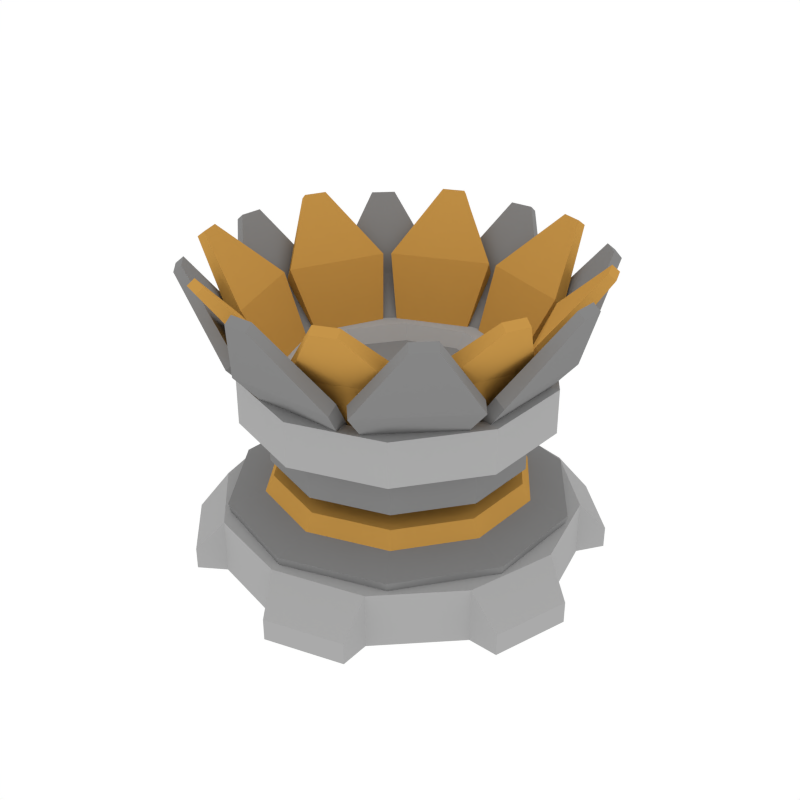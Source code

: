 # Source: Props_Teleporter_1.blend  (saved by Blender 2.79.0; exported with 4.5.12 LTS)
import bpy
from mathutils import Matrix  # noqa: F401  (used for matrix-valued properties, if any)

bpy.ops.wm.read_factory_settings(use_empty=True)
scene = bpy.context.scene
scene.name = 'Scene'

# ---- collections
col_collection_1 = bpy.data.collections.new('Collection 1'); scene.collection.children.link(col_collection_1)

# ---- materials (node trees are filled in below, after node groups)
mat_main = bpy.data.materials.new('Main')
mat_main.alpha_threshold = 0.0
mat_main.diffuse_color = (0.402, 0.402, 0.402, 1.0)
mat_main.roughness = 0.5
mat_darkgrey = bpy.data.materials.new('DarkGrey')
mat_darkgrey.alpha_threshold = 0.0
mat_darkgrey.diffuse_color = (0.2395, 0.2395, 0.2395, 1.0)
mat_darkgrey.roughness = 0.5
mat_accent = bpy.data.materials.new('Accent')
mat_accent.alpha_threshold = 0.0
mat_accent.diffuse_color = (0.5596, 0.2977, 0.06679, 1.0)
mat_accent.roughness = 0.5

# ---- material node trees

# ---- world
world_world = bpy.data.worlds.new('World'); scene.world = world_world
world_world.color = (1.0, 1.0, 1.0)
world_world.use_sun_shadow = False
world_world.sun_shadow_jitter_overblur = 0.0
world_world.cycles.sampling_method = 'NONE'
world_world.cycles.sample_map_resolution = 256

# ---- meshes
me_cylinder_011 = bpy.data.meshes.new('Cylinder.011')
me_cylinder_011.from_pydata([(0.3119, 0.1699, 0.4845), (0.4423, 0.393, 0.8638), (0.1699, 0.3119, 0.4845), (0.393, 0.4423, 0.8638), (0.4477, 0.2116, 0.6397), (0.2116, 0.4477, 0.6397), (0.1494, 0.2914, 0.5083), (0.2914, 0.1494, 0.5083), (0.4272, 0.1911, 0.6636), (0.4269, 0.3776, 0.8817), (0.3776, 0.4269, 0.8817), (0.1911, 0.4272, 0.6636), (0.1004, 0.3407, 0.4845), (0.03488, 0.5906, 0.8638), (-0.1004, 0.3407, 0.4845), (-0.03487, 0.5906, 0.8638), (0.167, 0.4662, 0.6397), (-0.167, 0.4662, 0.6397), (-0.1004, 0.3117, 0.5083), (0.1004, 0.3117, 0.5083), (0.167, 0.4372, 0.6636), (0.03488, 0.5688, 0.8817), (-0.03487, 0.5688, 0.8817), (-0.167, 0.4372, 0.6636), (-0.1699, 0.3119, 0.4845), (-0.393, 0.4423, 0.8638), (-0.3119, 0.1699, 0.4845), (-0.4423, 0.393, 0.8638), (-0.2116, 0.4477, 0.6397), (-0.4477, 0.2116, 0.6397), (-0.2914, 0.1494, 0.5083), (-0.1494, 0.2914, 0.5083), (-0.1911, 0.4272, 0.6636), (-0.3776, 0.4269, 0.8817), (-0.4269, 0.3776, 0.8817), (-0.4272, 0.1911, 0.6636), (-0.3407, 0.1004, 0.4845), (-0.5906, 0.03488, 0.8638), (-0.3407, -0.1004, 0.4845), (-0.5906, -0.03487, 0.8638), (-0.4662, 0.167, 0.6397), (-0.4662, -0.167, 0.6397), (-0.3117, -0.1004, 0.5083), (-0.3117, 0.1004, 0.5083), (-0.4372, 0.167, 0.6636), (-0.5688, 0.03488, 0.8817), (-0.5688, -0.03487, 0.8817), (-0.4372, -0.167, 0.6636), (-0.3119, -0.1699, 0.4845), (-0.4423, -0.393, 0.8638), (-0.1699, -0.3119, 0.4845), (-0.393, -0.4423, 0.8638), (-0.4477, -0.2116, 0.6397), (-0.2116, -0.4477, 0.6397), (-0.1494, -0.2914, 0.5083), (-0.2914, -0.1494, 0.5083), (-0.4272, -0.1911, 0.6636), (-0.4269, -0.3776, 0.8817), (-0.3776, -0.4269, 0.8817), (-0.1911, -0.4272, 0.6636), (-0.1004, -0.3407, 0.4845), (-0.03487, -0.5906, 0.8638), (0.1004, -0.3407, 0.4845), (0.03488, -0.5906, 0.8638), (-0.167, -0.4662, 0.6397), (0.167, -0.4662, 0.6397), (0.1004, -0.3117, 0.5083), (-0.1004, -0.3117, 0.5083), (-0.167, -0.4372, 0.6636), (-0.03487, -0.5688, 0.8817), (0.03488, -0.5688, 0.8817), (0.167, -0.4372, 0.6636), (0.1699, -0.3119, 0.4845), (0.393, -0.4423, 0.8638), (0.3119, -0.1699, 0.4845), (0.4423, -0.393, 0.8638), (0.2116, -0.4477, 0.6397), (0.4477, -0.2116, 0.6397), (0.2914, -0.1494, 0.5083), (0.1494, -0.2914, 0.5083), (0.1911, -0.4272, 0.6636), (0.3776, -0.4269, 0.8817), (0.4269, -0.3776, 0.8817), (0.4272, -0.1911, 0.6636), (0.3407, -0.1004, 0.4845), (0.5906, -0.03487, 0.8638), (0.3407, 0.1004, 0.4845), (0.5906, 0.03488, 0.8638), (0.4662, -0.167, 0.6397), (0.4662, 0.167, 0.6397), (0.3117, 0.1004, 0.5083), (0.3117, -0.1004, 0.5083), (0.4372, -0.167, 0.6636), (0.5688, -0.03487, 0.8817), (0.5688, 0.03488, 0.8817), (0.4372, 0.167, 0.6636), (0.3237, 0.03447, 0.4332), (0.5424, 0.1881, 0.8839), (0.2532, 0.2045, 0.4332), (0.5165, 0.2506, 0.8839), (0.4533, 0.02214, 0.6912), (0.3362, 0.3049, 0.6912), (0.2287, 0.1943, 0.4729), (0.2991, 0.02431, 0.4729), (0.4288, 0.01197, 0.7309), (0.5229, 0.18, 0.9004), (0.497, 0.2425, 0.9004), (0.3116, 0.2947, 0.7309), (0.2045, 0.2532, 0.4332), (0.2506, 0.5165, 0.8839), (0.03447, 0.3237, 0.4332), (0.1881, 0.5424, 0.8839), (0.3049, 0.3362, 0.6912), (0.02214, 0.4533, 0.6912), (0.02431, 0.2991, 0.4729), (0.1943, 0.2287, 0.4729), (0.2947, 0.3116, 0.7309), (0.2425, 0.497, 0.9004), (0.18, 0.5229, 0.9004), (0.01197, 0.4288, 0.7309), (-0.03447, 0.3237, 0.4332), (-0.1881, 0.5424, 0.8839), (-0.2045, 0.2532, 0.4332), (-0.2506, 0.5165, 0.8839), (-0.02214, 0.4533, 0.6912), (-0.3049, 0.3362, 0.6912), (-0.1943, 0.2287, 0.4729), (-0.0243, 0.2991, 0.4729), (-0.01197, 0.4288, 0.7309), (-0.18, 0.5229, 0.9004), (-0.2425, 0.497, 0.9004), (-0.2947, 0.3116, 0.7309), (-0.2532, 0.2045, 0.4332), (-0.5165, 0.2506, 0.8839), (-0.3237, 0.03447, 0.4332), (-0.5424, 0.1881, 0.8839), (-0.3362, 0.3049, 0.6912), (-0.4533, 0.02214, 0.6912), (-0.2991, 0.02431, 0.4729), (-0.2287, 0.1943, 0.4729), (-0.3116, 0.2947, 0.7309), (-0.497, 0.2425, 0.9004), (-0.5229, 0.18, 0.9004), (-0.4288, 0.01197, 0.7309), (-0.3237, -0.03447, 0.4332), (-0.5424, -0.1881, 0.8839), (-0.2532, -0.2045, 0.4332), (-0.5165, -0.2506, 0.8839), (-0.4533, -0.02214, 0.6912), (-0.3362, -0.3049, 0.6912), (-0.2287, -0.1943, 0.4729), (-0.2991, -0.02431, 0.4729), (-0.4288, -0.01197, 0.7309), (-0.5229, -0.18, 0.9004), (-0.497, -0.2425, 0.9004), (-0.3116, -0.2947, 0.7309), (-0.2045, -0.2532, 0.4332), (-0.2506, -0.5165, 0.8839), (-0.03447, -0.3237, 0.4332), (-0.1881, -0.5424, 0.8839), (-0.3049, -0.3362, 0.6912), (-0.02214, -0.4533, 0.6912), (-0.0243, -0.2991, 0.4729), (-0.1943, -0.2287, 0.4729), (-0.2947, -0.3116, 0.7309), (-0.2425, -0.497, 0.9004), (-0.18, -0.5229, 0.9004), (-0.01197, -0.4288, 0.7309), (0.03447, -0.3237, 0.4332), (0.1881, -0.5424, 0.8839), (0.2045, -0.2532, 0.4332), (0.2506, -0.5165, 0.8839), (0.02214, -0.4533, 0.6912), (0.3049, -0.3362, 0.6912), (0.1943, -0.2287, 0.4729), (0.02431, -0.2991, 0.4729), (0.01197, -0.4288, 0.7309), (0.18, -0.5229, 0.9004), (0.2425, -0.497, 0.9004), (0.2947, -0.3116, 0.7309), (0.2532, -0.2045, 0.4332), (0.5165, -0.2506, 0.8839), (0.3237, -0.03447, 0.4332), (0.5424, -0.1881, 0.8839), (0.3362, -0.3049, 0.6912), (0.4533, -0.02214, 0.6912), (0.2991, -0.02431, 0.4729), (0.2287, -0.1943, 0.4729), (0.3116, -0.2947, 0.7309), (0.497, -0.2425, 0.9004), (0.5229, -0.18, 0.9004), (0.4288, -0.01197, 0.7309), (-0.2202, 0.3031, 0.4309), (-0.3563, 0.1158, 0.4309), (-0.3563, -0.1158, 0.4309), (-0.2202, -0.3031, 0.4309), (9.137e-07, -0.3746, 0.4309), (0.2202, -0.3031, 0.4309), (0.3563, -0.1158, 0.4309), (0.3563, 0.1158, 0.4309), (9.465e-07, 0.3746, 0.4309), (0.2202, 0.3031, 0.4309), (-0.2202, 0.3031, 0.3053), (-0.3563, 0.1158, 0.3053), (-0.3563, -0.1158, 0.3053), (-0.2202, -0.3031, 0.3053), (9.137e-07, -0.3746, 0.3053), (0.2202, -0.3031, 0.3053), (9.484e-07, 0.5243, -0.004148), (9.484e-07, 0.5243, 0.1554), (0.2622, 0.4541, -0.004148), (0.2622, 0.4541, 0.1554), (0.4541, 0.2622, -0.004148), (0.4541, 0.2622, 0.1554), (0.5243, 5.829e-08, -0.004148), (0.5243, 5.829e-08, 0.1554), (0.4541, -0.2622, -0.004148), (0.4541, -0.2622, 0.1554), (0.2622, -0.4541, -0.004148), (0.2622, -0.4541, 0.1554), (1.028e-06, -0.5243, -0.004148), (1.028e-06, -0.5243, 0.1554), (-0.2622, -0.4541, -0.004148), (-0.2622, -0.4541, 0.1554), (-0.4541, -0.2622, -0.004148), (-0.4541, -0.2622, 0.1554), (-0.5243, -1.626e-07, -0.004148), (-0.5243, -1.626e-07, 0.1554), (-0.4541, 0.2622, -0.004148), (-0.4541, 0.2622, 0.1554), (-0.2622, 0.4541, -0.004148), (-0.2622, 0.4541, 0.1554), (-0.04048, 0.6029, -0.004148), (-0.04048, 0.6029, 0.05905), (0.3365, 0.5019, 0.05905), (0.3365, 0.5019, -0.004148), (0.5019, 0.3365, -0.004148), (0.5019, 0.3365, 0.05905), (0.6029, -0.04048, 0.05905), (0.6029, -0.04048, -0.004148), (0.5424, -0.2664, -0.004148), (0.5424, -0.2664, 0.05905), (0.2664, -0.5424, 0.05905), (0.2664, -0.5424, -0.004148), (0.04048, -0.6029, -0.004148), (0.04048, -0.6029, 0.05905), (-0.3365, -0.5019, 0.05905), (-0.3365, -0.5019, -0.004148), (-0.5019, -0.3365, -0.004148), (-0.5019, -0.3365, 0.05905), (-0.6029, 0.04048, 0.05905), (-0.6029, 0.04048, -0.004148), (-0.5424, 0.2664, -0.004148), (-0.5424, 0.2664, 0.05905), (-0.2664, 0.5424, 0.05905), (-0.2664, 0.5424, -0.004148), (0.3563, -0.1158, 0.3053), (0.3563, 0.1158, 0.3053), (9.465e-07, 0.3746, 0.3053), (0.2202, 0.3031, 0.3053), (-0.1255, 0.1727, 0.3053), (-0.203, 0.06598, 0.3053), (-0.203, -0.06597, 0.3053), (-0.1255, -0.1727, 0.3053), (9.268e-07, -0.2135, 0.3053), (0.1255, -0.1727, 0.3053), (0.2031, -0.06597, 0.3053), (0.2031, 0.06597, 0.3053), (9.454e-07, 0.2135, 0.3053), (0.1255, 0.1727, 0.3053), (-0.1255, 0.1727, 0.2552), (-0.203, 0.06598, 0.2552), (-0.203, -0.06597, 0.2552), (-0.1255, -0.1727, 0.2552), (9.268e-07, -0.2135, 0.2552), (0.1255, -0.1727, 0.2552), (0.2031, -0.06597, 0.2552), (0.2031, 0.06597, 0.2552), (9.454e-07, 0.2135, 0.2552), (0.1255, 0.1727, 0.2552), (-0.2166, 0.2981, 0.2552), (-0.3505, 0.1139, 0.2552), (-0.3505, -0.1139, 0.2552), (-0.2166, -0.2981, 0.2552), (9.142e-07, -0.3685, 0.2552), (0.2166, -0.2981, 0.2552), (0.3505, -0.1139, 0.2552), (0.3505, 0.1139, 0.2552), (9.464e-07, 0.3685, 0.2552), (0.2166, 0.2981, 0.2552), (-0.2315, 0.3187, 0.2071), (-0.3746, 0.1217, 0.2071), (-0.3746, -0.1217, 0.2071), (-0.2315, -0.3187, 0.2071), (9.121e-07, -0.3939, 0.2071), (0.2315, -0.3187, 0.2071), (0.3746, -0.1217, 0.2071), (0.3746, 0.1217, 0.2071), (9.466e-07, 0.3939, 0.2071), (0.2315, 0.3187, 0.2071), (-0.2951, 0.4062, 0.1806), (-0.2898, 0.3988, 0.1385), (-0.4775, 0.1552, 0.1806), (-0.4689, 0.1523, 0.1385), (-0.4775, -0.1552, 0.1806), (-0.4689, -0.1523, 0.1385), (-0.2951, -0.4062, 0.1806), (-0.2898, -0.3988, 0.1385), (8.995e-07, -0.5021, 0.1806), (9.005e-07, -0.493, 0.1385), (0.2951, -0.4062, 0.1806), (0.2898, -0.3988, 0.1385), (0.4775, -0.1552, 0.1806), (0.4689, -0.1523, 0.1385), (0.4775, 0.1552, 0.1806), (0.4689, 0.1523, 0.1385), (0.2951, 0.4062, 0.1806), (0.2898, 0.3988, 0.1385), (9.434e-07, 0.5021, 0.1806), (9.436e-07, 0.493, 0.1385), (0.2672, 0.3678, 0.4341), (9.47e-07, 0.4546, 0.4341), (0.4324, 0.1405, 0.4341), (0.4324, -0.1405, 0.4341), (0.2672, -0.3678, 0.4341), (9.072e-07, -0.4546, 0.4341), (-0.2672, -0.3678, 0.4341), (-0.4324, -0.1405, 0.4341), (-0.4324, 0.1405, 0.4341), (-0.2672, 0.3678, 0.4341), (0.2672, 0.3678, 0.5649), (9.47e-07, 0.4546, 0.5649), (0.4324, 0.1405, 0.5649), (0.4324, -0.1405, 0.5649), (0.2672, -0.3678, 0.5649), (9.072e-07, -0.4546, 0.5649), (-0.2672, -0.3678, 0.5649), (-0.4324, -0.1405, 0.5649), (-0.4324, 0.1405, 0.5649), (-0.2672, 0.3678, 0.5649), (0.239, 0.3289, 0.5649), (9.467e-07, 0.4066, 0.5649), (0.3867, 0.1256, 0.5649), (0.3867, -0.1256, 0.5649), (0.239, -0.3289, 0.5649), (9.111e-07, -0.4066, 0.5649), (-0.239, -0.3289, 0.5649), (-0.3867, -0.1256, 0.5649), (-0.3867, 0.1256, 0.5649), (-0.239, 0.3289, 0.5649), (0.239, 0.3289, 0.5513), (9.467e-07, 0.4066, 0.5513), (0.3867, 0.1256, 0.5513), (0.3867, -0.1256, 0.5513), (0.239, -0.3289, 0.5513), (9.111e-07, -0.4066, 0.5513), (-0.239, -0.3289, 0.5513), (-0.3867, -0.1256, 0.5513), (-0.3867, 0.1256, 0.5513), (-0.239, 0.3289, 0.5513), (0.1751, 0.241, 0.5558), (9.514e-07, 0.2979, 0.5558), (0.2834, 0.09207, 0.5558), (0.2834, -0.09207, 0.5558), (0.1751, -0.241, 0.5558), (9.254e-07, -0.2979, 0.5558), (-0.1751, -0.241, 0.5558), (-0.2833, -0.09207, 0.5558), (-0.2833, 0.09207, 0.5558), (-0.1751, 0.241, 0.5558), (0.1526, 0.21, 0.5173), (9.259e-07, 0.2596, 0.5173), (0.2469, 0.08022, 0.5173), (0.2469, -0.08022, 0.5173), (0.1526, -0.21, 0.5173), (9.032e-07, -0.2596, 0.5173), (-0.1526, -0.21, 0.5173), (-0.2469, -0.08022, 0.5173), (-0.2469, 0.08022, 0.5173), (-0.1526, 0.21, 0.5173)], [], [(4, 5, 3, 1), (0, 2, 5, 4), (8, 9, 10, 11), (7, 8, 11, 6), (1, 3, 10, 9), (2, 0, 7, 6), (3, 5, 11, 10), (5, 2, 6, 11), (4, 1, 9, 8), (0, 4, 8, 7), (16, 17, 15, 13), (12, 14, 17, 16), (20, 21, 22, 23), (19, 20, 23, 18), (13, 15, 22, 21), (14, 12, 19, 18), (15, 17, 23, 22), (17, 14, 18, 23), (16, 13, 21, 20), (12, 16, 20, 19), (28, 29, 27, 25), (24, 26, 29, 28), (32, 33, 34, 35), (31, 32, 35, 30), (25, 27, 34, 33), (26, 24, 31, 30), (27, 29, 35, 34), (29, 26, 30, 35), (28, 25, 33, 32), (24, 28, 32, 31), (40, 41, 39, 37), (36, 38, 41, 40), (44, 45, 46, 47), (43, 44, 47, 42), (37, 39, 46, 45), (38, 36, 43, 42), (39, 41, 47, 46), (41, 38, 42, 47), (40, 37, 45, 44), (36, 40, 44, 43), (52, 53, 51, 49), (48, 50, 53, 52), (56, 57, 58, 59), (55, 56, 59, 54), (49, 51, 58, 57), (50, 48, 55, 54), (51, 53, 59, 58), (53, 50, 54, 59), (52, 49, 57, 56), (48, 52, 56, 55), (64, 65, 63, 61), (60, 62, 65, 64), (68, 69, 70, 71), (67, 68, 71, 66), (61, 63, 70, 69), (62, 60, 67, 66), (63, 65, 71, 70), (65, 62, 66, 71), (64, 61, 69, 68), (60, 64, 68, 67), (76, 77, 75, 73), (72, 74, 77, 76), (80, 81, 82, 83), (79, 80, 83, 78), (73, 75, 82, 81), (74, 72, 79, 78), (75, 77, 83, 82), (77, 74, 78, 83), (76, 73, 81, 80), (72, 76, 80, 79), (88, 89, 87, 85), (84, 86, 89, 88), (92, 93, 94, 95), (91, 92, 95, 90), (85, 87, 94, 93), (86, 84, 91, 90), (87, 89, 95, 94), (89, 86, 90, 95), (88, 85, 93, 92), (84, 88, 92, 91), (100, 101, 99, 97), (96, 98, 101, 100), (104, 105, 106, 107), (103, 104, 107, 102), (97, 99, 106, 105), (98, 96, 103, 102), (99, 101, 107, 106), (101, 98, 102, 107), (100, 97, 105, 104), (96, 100, 104, 103), (112, 113, 111, 109), (108, 110, 113, 112), (116, 117, 118, 119), (115, 116, 119, 114), (109, 111, 118, 117), (110, 108, 115, 114), (111, 113, 119, 118), (113, 110, 114, 119), (112, 109, 117, 116), (108, 112, 116, 115), (124, 125, 123, 121), (120, 122, 125, 124), (128, 129, 130, 131), (127, 128, 131, 126), (121, 123, 130, 129), (122, 120, 127, 126), (123, 125, 131, 130), (125, 122, 126, 131), (124, 121, 129, 128), (120, 124, 128, 127), (136, 137, 135, 133), (132, 134, 137, 136), (140, 141, 142, 143), (139, 140, 143, 138), (133, 135, 142, 141), (134, 132, 139, 138), (135, 137, 143, 142), (137, 134, 138, 143), (136, 133, 141, 140), (132, 136, 140, 139), (148, 149, 147, 145), (144, 146, 149, 148), (152, 153, 154, 155), (151, 152, 155, 150), (145, 147, 154, 153), (146, 144, 151, 150), (147, 149, 155, 154), (149, 146, 150, 155), (148, 145, 153, 152), (144, 148, 152, 151), (160, 161, 159, 157), (156, 158, 161, 160), (164, 165, 166, 167), (163, 164, 167, 162), (157, 159, 166, 165), (158, 156, 163, 162), (159, 161, 167, 166), (161, 158, 162, 167), (160, 157, 165, 164), (156, 160, 164, 163), (172, 173, 171, 169), (168, 170, 173, 172), (176, 177, 178, 179), (175, 176, 179, 174), (169, 171, 178, 177), (170, 168, 175, 174), (171, 173, 179, 178), (173, 170, 174, 179), (172, 169, 177, 176), (168, 172, 176, 175), (184, 185, 183, 181), (180, 182, 185, 184), (188, 189, 190, 191), (187, 188, 191, 186), (181, 183, 190, 189), (182, 180, 187, 186), (183, 185, 191, 190), (185, 182, 186, 191), (184, 181, 189, 188), (180, 184, 188, 187), (259, 258, 200, 201), (261, 262, 204, 203), (262, 263, 205, 204), (263, 264, 206, 205), (257, 259, 201, 199), (268, 260, 202, 258), (267, 269, 259, 257), (264, 265, 207, 206), (202, 203, 193, 192), (193, 194, 327, 328), (266, 267, 257, 256), (205, 206, 196, 195), (260, 261, 203, 202), (269, 268, 258, 259), (203, 204, 194, 193), (206, 207, 197, 196), (208, 209, 211, 210), (227, 229, 253, 250), (212, 213, 215, 214), (222, 223, 246, 247), (216, 217, 219, 218), (213, 212, 236, 237), (220, 221, 223, 222), (228, 226, 251, 252), (224, 225, 227, 226), (231, 209, 233, 254), (228, 229, 231, 230), (211, 213, 237, 234), (208, 210, 212, 214, 216, 218, 220, 222, 224, 226, 228, 230), (235, 234, 237, 236), (239, 238, 241, 240), (243, 242, 245, 244), (247, 246, 249, 248), (251, 250, 253, 252), (255, 254, 233, 232), (224, 222, 247, 248), (218, 219, 242, 243), (229, 228, 252, 253), (223, 225, 249, 246), (220, 218, 243, 244), (214, 215, 238, 239), (225, 224, 248, 249), (209, 208, 232, 233), (219, 221, 245, 242), (216, 214, 239, 240), (210, 211, 234, 235), (221, 220, 244, 245), (230, 231, 254, 255), (215, 217, 241, 238), (212, 210, 235, 236), (208, 230, 255, 232), (217, 216, 240, 241), (226, 227, 250, 251), (270, 271, 261, 260), (271, 272, 262, 261), (275, 276, 266, 265), (273, 274, 264, 263), (278, 270, 260, 268), (277, 279, 269, 267), (283, 284, 274, 273), (287, 289, 279, 277), (280, 281, 271, 270), (265, 266, 256, 207), (274, 275, 265, 264), (279, 278, 268, 269), (276, 277, 267, 266), (285, 286, 276, 275), (272, 273, 263, 262), (295, 296, 286, 285), (289, 288, 278, 279), (284, 285, 275, 274), (282, 283, 273, 272), (298, 290, 280, 288), (293, 294, 284, 283), (296, 297, 287, 286), (292, 293, 283, 282), (288, 280, 270, 278), (299, 298, 288, 289), (281, 282, 272, 271), (286, 287, 277, 276), (318, 300, 290, 298), (312, 314, 297, 296), (294, 295, 285, 284), (290, 291, 281, 280), (302, 304, 292, 291), (310, 312, 296, 295), (306, 308, 294, 293), (308, 310, 295, 294), (316, 318, 298, 299), (300, 302, 291, 290), (314, 316, 299, 297), (297, 299, 289, 287), (303, 302, 300, 301), (307, 306, 304, 305), (311, 310, 308, 309), (301, 300, 318, 319), (291, 292, 282, 281), (304, 306, 293, 292), (315, 314, 312, 313), (319, 318, 316, 317), (317, 316, 314, 315), (313, 312, 310, 311), (305, 304, 302, 303), (309, 308, 306, 307), (319, 317, 315, 313, 311, 309, 307, 305, 303, 301), (211, 209, 231, 229, 227, 225, 223, 221, 219, 217, 215, 213), (256, 257, 199, 198), (258, 202, 192, 200), (204, 205, 195, 194), (207, 256, 198, 197), (325, 324, 334, 335), (196, 197, 324, 325), (199, 201, 320, 322), (192, 193, 328, 329), (195, 196, 325, 326), (198, 199, 322, 323), (200, 192, 329, 321), (194, 195, 326, 327), (197, 198, 323, 324), (201, 200, 321, 320), (337, 336, 346, 347), (322, 320, 330, 332), (329, 328, 338, 339), (326, 325, 335, 336), (323, 322, 332, 333), (321, 329, 339, 331), (327, 326, 336, 337), (324, 323, 333, 334), (320, 321, 331, 330), (328, 327, 337, 338), (344, 343, 353, 354), (334, 333, 343, 344), (330, 331, 341, 340), (338, 337, 347, 348), (335, 334, 344, 345), (332, 330, 340, 342), (339, 338, 348, 349), (336, 335, 345, 346), (333, 332, 342, 343), (331, 339, 349, 341), (353, 352, 362, 363), (340, 341, 351, 350), (348, 347, 357, 358), (345, 344, 354, 355), (342, 340, 350, 352), (349, 348, 358, 359), (346, 345, 355, 356), (343, 342, 352, 353), (341, 349, 359, 351), (347, 346, 356, 357), (361, 369, 379, 371), (351, 359, 369, 361), (357, 356, 366, 367), (354, 353, 363, 364), (350, 351, 361, 360), (358, 357, 367, 368), (355, 354, 364, 365), (352, 350, 360, 362), (359, 358, 368, 369), (356, 355, 365, 366), (370, 371, 379, 378, 377, 376, 375, 374, 373, 372), (367, 366, 376, 377), (364, 363, 373, 374), (360, 361, 371, 370), (368, 367, 377, 378), (365, 364, 374, 375), (362, 360, 370, 372), (369, 368, 378, 379), (366, 365, 375, 376), (363, 362, 372, 373)])
me_cylinder_011.polygons.foreach_set('material_index', [1, 1, 1, 1, 1, 1, 1, 1, 1, 1, 1, 1, 1, 1, 1, 1, 1, 1, 1, 1, 1, 1, 1, 1, 1, 1, 1, 1, 1, 1, 1, 1, 1, 1, 1, 1, 1, 1, 1, 1, 1, 1, 1, 1, 1, 1, 1, 1, 1, 1, 1, 1, 1, 1, 1, 1, 1, 1, 1, 1, 1, 1, 1, 1, 1, 1, 1, 1, 1, 1, 1, 1, 1, 1, 1, 1, 1, 1, 1, 1, 2, 2, 2, 2, 2, 2, 2, 2, 2, 2, 2, 2, 2, 2, 2, 2, 2, 2, 2, 2, 2, 2, 2, 2, 2, 2, 2, 2, 2, 2, 2, 2, 2, 2, 2, 2, 2, 2, 2, 2, 2, 2, 2, 2, 2, 2, 2, 2, 2, 2, 2, 2, 2, 2, 2, 2, 2, 2, 2, 2, 2, 2, 2, 2, 2, 2, 2, 2, 2, 2, 2, 2, 2, 2, 2, 2, 2, 2, 2, 2, 1, 1, 1, 1, 1, 1, 1, 1, 1, 0, 1, 1, 1, 1, 1, 1, 0, 0, 0, 0, 0, 0, 0, 0, 0, 0, 0, 0, 0, 0, 0, 0, 0, 0, 0, 0, 0, 0, 0, 0, 0, 0, 0, 0, 0, 0, 0, 0, 0, 0, 0, 0, 0, 0, 0, 0, 0, 0, 0, 2, 2, 2, 1, 0, 0, 0, 2, 0, 2, 2, 2, 2, 2, 2, 2, 2, 2, 2, 2, 2, 1, 1, 2, 2, 1, 1, 1, 1, 1, 1, 1, 2, 1, 1, 1, 1, 2, 1, 1, 1, 1, 1, 1, 1, 1, 0, 1, 1, 1, 1, 0, 0, 0, 0, 0, 0, 0, 0, 0, 0, 0, 0, 0, 0, 0, 0, 0, 0, 0, 0, 1, 0, 0, 0, 0, 0, 0, 0, 0, 0, 0, 1, 1, 1, 1, 1, 1, 1, 1, 1, 0, 0, 0, 0, 0, 0, 0, 0, 0, 0, 1, 0, 0, 0, 0, 0, 0, 0, 0, 0])
me_cylinder_011.materials.append(mat_main)
me_cylinder_011.materials.append(mat_darkgrey)
me_cylinder_011.materials.append(mat_accent)
me_cylinder_011.use_remesh_preserve_volume = False
me_cylinder_011.use_remesh_preserve_attributes = False
me_cylinder_011.use_mirror_vertex_groups = False
me_cylinder_011.update()

# ---- objects
ob_props_teleporter_1 = bpy.data.objects.new('Props_Teleporter_1', me_cylinder_011)

# ---- transforms, parenting, visibility, modifiers, constraints
ob_props_teleporter_1.location = (0.0, 0.0, 0.0)
ob_props_teleporter_1.lineart.crease_threshold = 0.0

# ---- collection membership
col_collection_1.objects.link(ob_props_teleporter_1)

# ---- scene / render settings (as saved in the file)
scene.frame_start = 1; scene.frame_end = 250; scene.frame_set(0)
scene.render.engine = 'CYCLES'
scene.render.resolution_x = 1000
scene.render.resolution_y = 1000
scene.render.dither_intensity = 0.0
scene.cycles.samples = 200
scene.cycles.sampling_pattern = 'TABULATED_SOBOL'
scene.cycles.light_sampling_threshold = 0.0
scene.cycles.use_adaptive_sampling = False
scene.cycles.use_light_tree = False
scene.cycles.caustics_reflective = False
scene.cycles.caustics_refractive = False
scene.cycles.blur_glossy = 0.0
scene.cycles.max_bounces = 2
scene.cycles.pixel_filter_type = 'GAUSSIAN'
scene.cycles.sample_clamp_indirect = 0.0
scene.view_settings.view_transform = 'Standard'
bpy.context.view_layer.update()

# ---- added for rendering (the .blend has no active camera): camera
cam_auto = bpy.data.cameras.new('AutoCamera')
cam_auto.lens = 50.0
cam_auto.sensor_width = 36.0
cam_auto.clip_end = 1000.0
ob_auto_camera = bpy.data.objects.new('AutoCamera', cam_auto)
scene.collection.objects.link(ob_auto_camera)
ob_auto_camera.location = (1.78596, -2.14315, 1.87688)
ob_auto_camera.rotation_euler = (1.09748, -7.21219e-08, 0.694738)
scene.camera = ob_auto_camera
bpy.context.view_layer.update()
